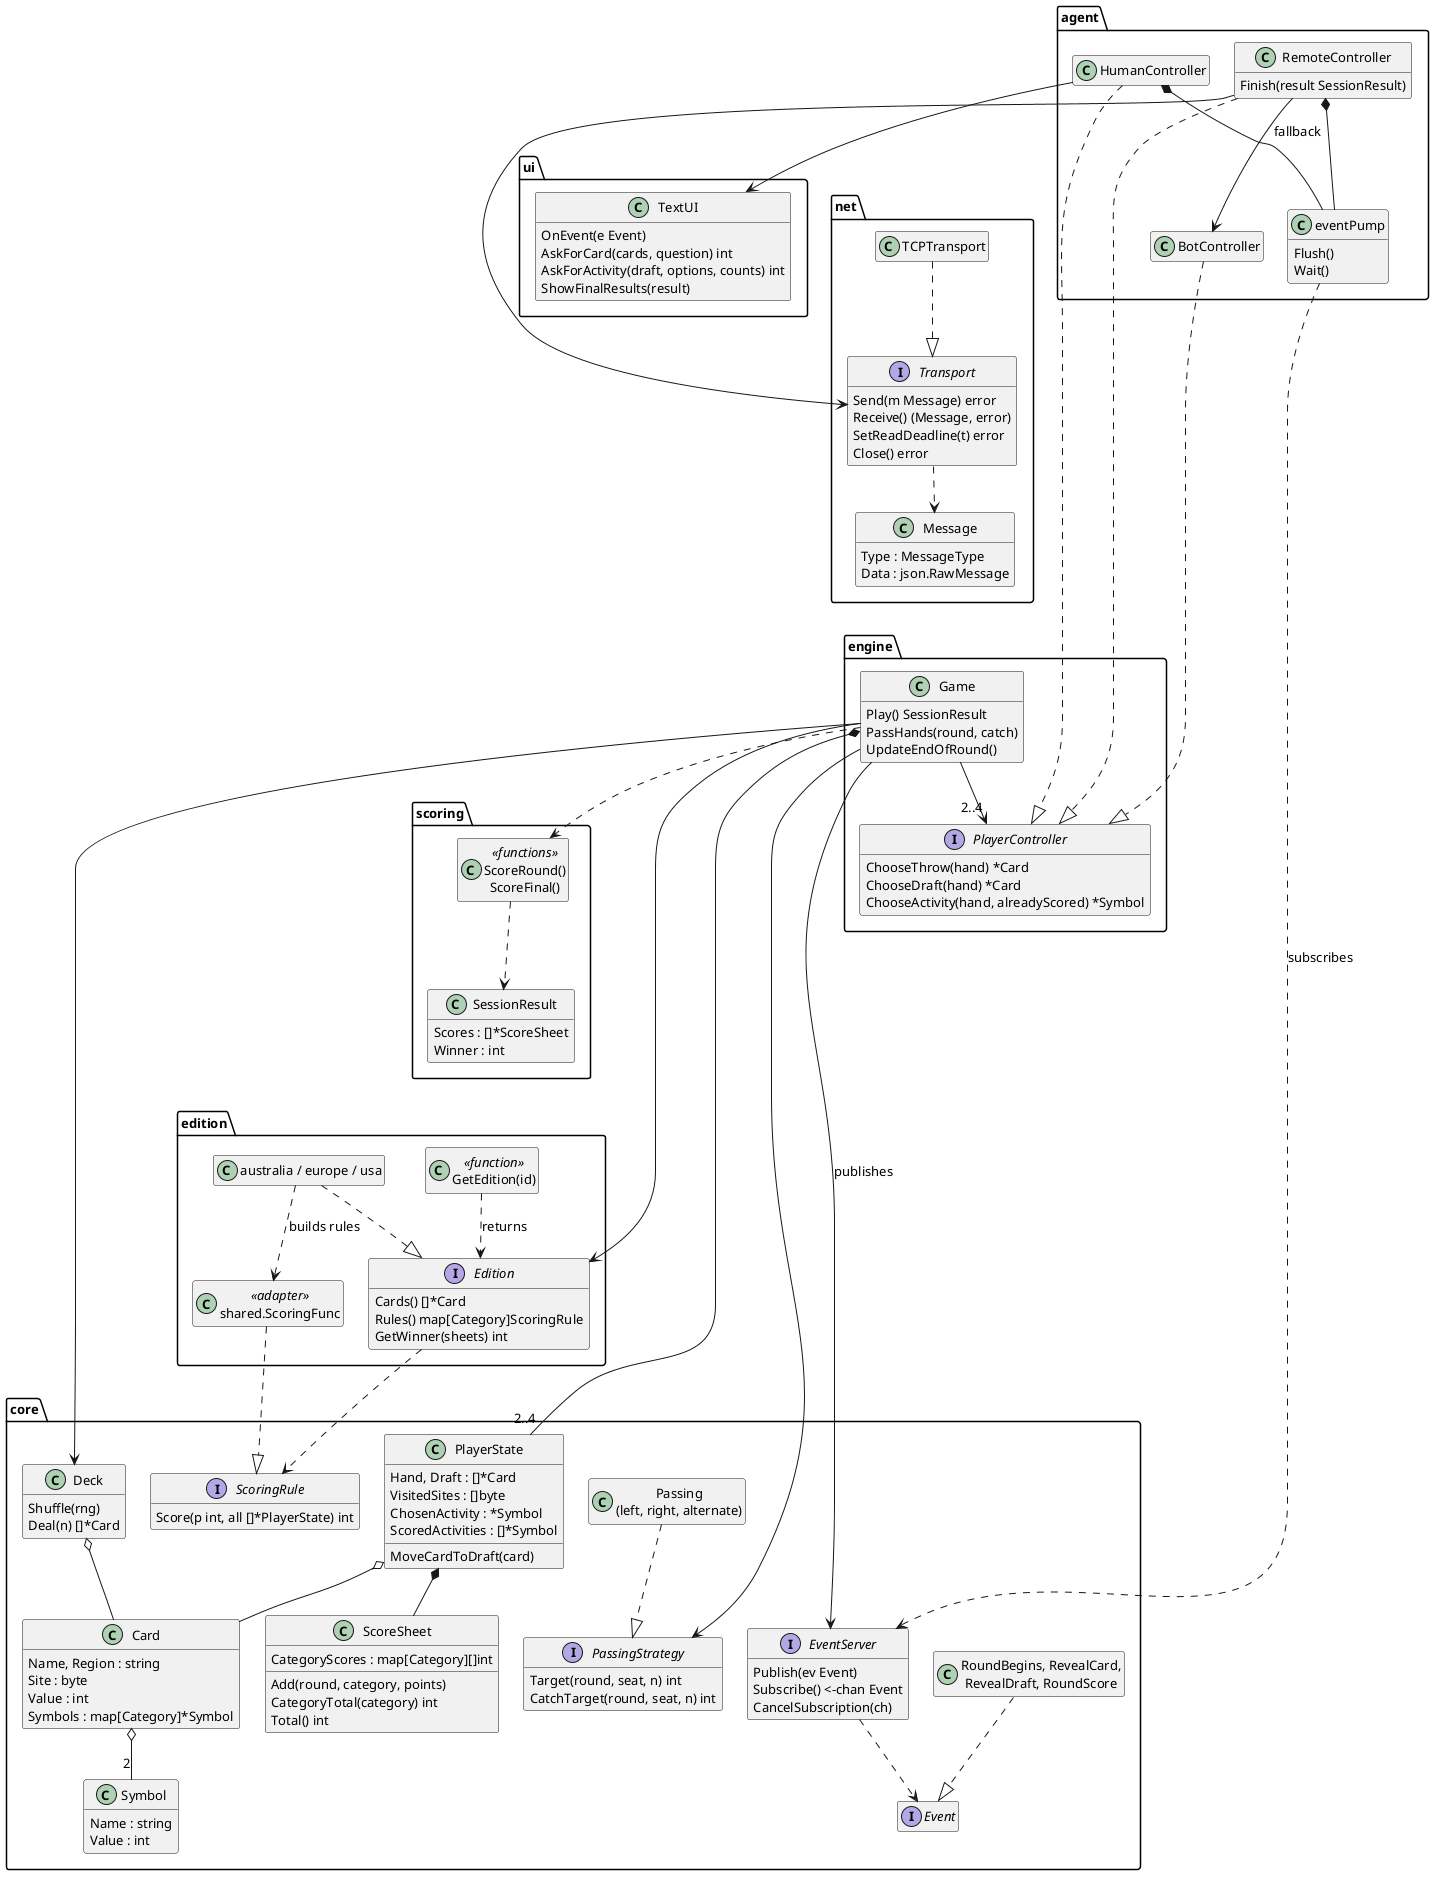

The diagram above was rendered by PlantUML. Its source (embedded in the PNG):
@startuml classes
skinparam defaultFontName Arial
skinparam defaultFontSize 13
skinparam shadowing false
skinparam classAttributeIconSize 0
skinparam nodesep 25
skinparam ranksep 45
hide empty members
top to bottom direction

package agent {
  class HumanController
  class BotController
  class RemoteController {
    Finish(result SessionResult)
  }
  class eventPump {
    Flush()
    Wait()
  }
}
package ui {
  class TextUI {
    OnEvent(e Event)
    AskForCard(cards, question) int
    AskForActivity(draft, options, counts) int
    ShowFinalResults(result)
  }
}
package net {
  interface Transport {
    Send(m Message) error
    Receive() (Message, error)
    SetReadDeadline(t) error
    Close() error
  }
  class TCPTransport
  class Message {
    Type : MessageType
    Data : json.RawMessage
  }
}
package engine {
  class Game {
    Play() SessionResult
    PassHands(round, catch)
    UpdateEndOfRound()
  }
  interface PlayerController {
    ChooseThrow(hand) *Card
    ChooseDraft(hand) *Card
    ChooseActivity(hand, alreadyScored) *Symbol
  }
}
package scoring {
  class SessionResult {
    Scores : []*ScoreSheet
    Winner : int
  }
  class "ScoreRound()\nScoreFinal()" as ScoringFuncs <<functions>>
}
package edition {
  interface Edition {
    Cards() []*Card
    Rules() map[Category]ScoringRule
    GetWinner(sheets) int
  }
  class "GetEdition(id)" as Registry <<function>>
  class "australia / europe / usa" as Editions
  class "shared.ScoringFunc" as ScoringFunc <<adapter>>
}
package core {
  interface ScoringRule {
    Score(p int, all []*PlayerState) int
  }
  interface PassingStrategy {
    Target(round, seat, n) int
    CatchTarget(round, seat, n) int
  }
  class "Passing\n(left, right, alternate)" as Passing
  interface EventServer {
    Publish(ev Event)
    Subscribe() <-chan Event
    CancelSubscription(ch)
  }
  interface Event
  class "RoundBegins, RevealCard,\nRevealDraft, RoundScore" as Events
  class PlayerState {
    Hand, Draft : []*Card
    VisitedSites : []byte
    ChosenActivity : *Symbol
    ScoredActivities : []*Symbol
    MoveCardToDraft(card)
  }
  class ScoreSheet {
    CategoryScores : map[Category][]int
    Add(round, category, points)
    CategoryTotal(category) int
    Total() int
  }
  class Deck {
    Shuffle(rng)
    Deal(n) []*Card
  }
  class Card {
    Name, Region : string
    Site : byte
    Value : int
    Symbols : map[Category]*Symbol
  }
  class Symbol {
    Name : string
    Value : int
  }
}

HumanController ..|> PlayerController
BotController ..|> PlayerController
RemoteController ..|> PlayerController
RemoteController --> Transport
RemoteController --> BotController : fallback
RemoteController *-- eventPump
HumanController *-- eventPump
HumanController --> TextUI
TCPTransport ..|> Transport
Transport ..> Message
eventPump ..> EventServer : subscribes

Game --> "2..4" PlayerController
Game --> EventServer : publishes
Game --> Edition
Game --> PassingStrategy
Game *-- "2..4" PlayerState
Game --> Deck
Game ..> ScoringFuncs
ScoringFuncs ..> SessionResult

Registry ..> Edition : returns
Editions ..|> Edition
Editions ..> ScoringFunc : builds rules
ScoringFunc ..|> ScoringRule
Edition ..> ScoringRule

Passing ..|> PassingStrategy
Events ..|> Event
EventServer ..> Event
PlayerState *-- ScoreSheet
PlayerState o-- Card
Deck o-- Card
Card o-- "2" Symbol

' Layout hints: stack the packages and keep each one narrow.
TextUI -[hidden]down- Transport
Message -[hidden]down- Game
SessionResult -[hidden]down- Registry
Passing -[hidden]down- EventServer
@enduml